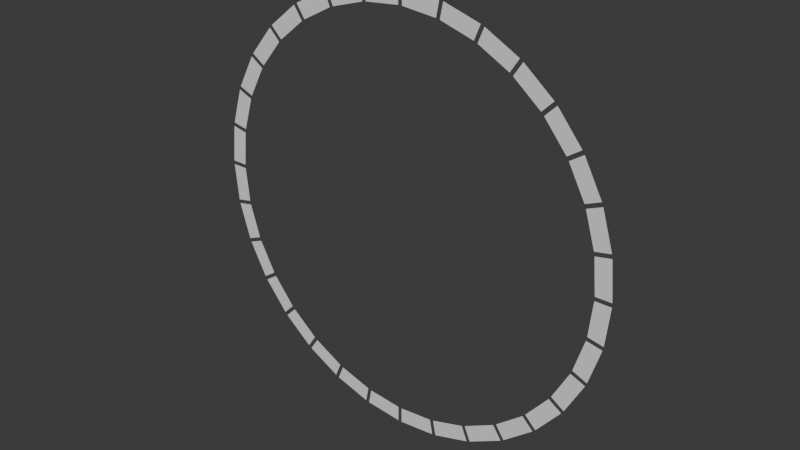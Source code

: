 # Source: outlines.blend  (saved by Blender 4.2.66; exported with 4.5.12 LTS)
import bpy
from mathutils import Matrix  # noqa: F401  (used for matrix-valued properties, if any)

bpy.ops.wm.read_factory_settings(use_empty=True)
scene = bpy.context.scene
scene.name = 'Scene'

# ---- world
world_world = bpy.data.worlds.new('World'); scene.world = world_world
world_world.use_nodes = True; world_world.node_tree.nodes.clear()
_N = world_world.node_tree.nodes; _L = world_world.node_tree.links
n0 = _N.new('ShaderNodeOutputWorld'); n0.name = 'World Output'; n0.location = (300, 300)
n1 = _N.new('ShaderNodeBackground'); n1.name = 'Background'; n1.location = (10, 300)
n1.inputs[0].default_value = (0.05088, 0.05088, 0.05088, 1.0)
_L.new(n1.outputs[0], n0.inputs[0])
n0.is_active_output = True
world_world.color = (0.05088, 0.05088, 0.05088)
world_world.sun_shadow_jitter_overblur = 0.0

# ---- meshes
me_circle = bpy.data.meshes.new('Circle')
me_circle.from_pydata([(-0.3721, -4.034e-08, -0.9229), (-0.545, -3.639e-08, -0.8325), (-0.6454, -2.879e-08, -0.6586), (-0.52, -3.328e-08, -0.7614), (-0.9741, -8.886e-09, -0.2033), (-0.995, -4.091e-10, -0.009359), (-0.9777, 8.084e-09, 0.1849), (-0.9229, 1.627e-08, 0.3721), (-0.8325, 2.382e-08, 0.545), (-0.7102, 3.047e-08, 0.697), (-0.5606, 3.594e-08, 0.8221), (-0.3894, 4.003e-08, 0.9157), (-0.2033, 4.258e-08, 0.9741), (-0.009359, 4.349e-08, 0.995), (0.1849, 4.274e-08, 0.9777), (0.3721, 4.034e-08, 0.9229), (0.545, 3.639e-08, 0.8325), (0.697, 3.104e-08, 0.7102), (0.8221, 2.45e-08, 0.5606), (0.9157, 1.702e-08, 0.3894), (0.9741, 8.886e-09, 0.2033), (0.995, 4.091e-10, 0.009359), (0.9777, -8.084e-09, -0.1849), (0.9229, -1.627e-08, -0.3721), (0.8325, -2.382e-08, -0.545), (0.7102, -3.047e-08, -0.697), (0.5606, -3.594e-08, -0.8221), (0.3888, -4.003e-08, -0.9157), (0.2033, -4.258e-08, -0.9741), (0.1849, -4.274e-08, -0.9777), (-0.1849, -4.274e-08, -0.9777), (-0.2033, -4.258e-08, -0.9741), (-0.3894, -4.003e-08, -0.9157), (-0.697, -3.104e-08, -0.7102), (-0.5606, -3.594e-08, -0.8221), (-0.9229, -1.627e-08, -0.3721), (-0.9777, -8.084e-09, -0.1849), (-0.995, 4.091e-10, 0.009359), (-0.9741, 8.886e-09, 0.2033), (-0.9157, 1.702e-08, 0.3894), (-0.8221, 2.45e-08, 0.5606), (-0.697, 3.104e-08, 0.7102), (-0.545, 3.639e-08, 0.8325), (-0.3721, 4.034e-08, 0.9229), (-0.1849, 4.274e-08, 0.9777), (0.009359, 4.349e-08, 0.995), (0.2033, 4.258e-08, 0.9741), (0.3894, 4.003e-08, 0.9157), (0.5606, 3.594e-08, 0.8221), (0.7102, 3.047e-08, 0.697), (0.8325, 2.382e-08, 0.545), (0.9229, 1.627e-08, 0.3721), (0.9777, 8.084e-09, 0.1849), (0.995, -4.091e-10, -0.009359), (0.9741, -8.886e-09, -0.2033), (0.9157, -1.702e-08, -0.3894), (0.8221, -2.45e-08, -0.5606), (0.697, -3.104e-08, -0.7102), (0.5461, -3.639e-08, -0.8325), (0.3721, -4.034e-08, -0.9229), (0.009359, -4.349e-08, -0.995), (-0.009359, -4.349e-08, -0.995), (-0.7614, -2.273e-08, -0.52), (-0.6586, -2.821e-08, -0.6454), (-0.8221, -2.45e-08, -0.5606), (-0.7102, -3.047e-08, -0.697), (-0.8483, -1.58e-08, -0.3615), (-0.7718, -2.205e-08, -0.5045), (-0.8325, -2.382e-08, -0.545), (-0.9157, -1.702e-08, -0.3894), (-0.8554, -1.505e-08, -0.3442), (-0.9025, -8.264e-09, -0.1891), (-0.9061, -7.462e-09, -0.1707), (-0.922, -4.091e-10, -0.009359), (-0.922, 4.091e-10, 0.009359), (-0.9061, 7.462e-09, 0.1707), (-0.9025, 8.264e-09, 0.1891), (-0.8554, 1.505e-08, 0.3442), (-0.8483, 1.58e-08, 0.3615), (-0.7718, 2.205e-08, 0.5045), (-0.7614, 2.273e-08, 0.52), (-0.6586, 2.821e-08, 0.6454), (-0.6454, 2.879e-08, 0.6586), (-0.52, 3.328e-08, 0.7614), (-0.5045, 3.374e-08, 0.7718), (-0.3615, 3.708e-08, 0.8483), (-0.3442, 3.739e-08, 0.8554), (-0.1891, 3.945e-08, 0.9025), (-0.1707, 3.961e-08, 0.9061), (-0.009359, 4.03e-08, 0.922), (0.009359, 4.03e-08, 0.922), (0.1707, 3.961e-08, 0.9061), (0.1891, 3.945e-08, 0.9025), (0.3442, 3.739e-08, 0.8554), (0.3615, 3.708e-08, 0.8483), (0.5045, 3.374e-08, 0.7718), (0.52, 3.328e-08, 0.7614), (0.6454, 2.879e-08, 0.6586), (0.6586, 2.821e-08, 0.6454), (0.7614, 2.273e-08, 0.52), (0.7718, 2.205e-08, 0.5045), (0.8483, 1.58e-08, 0.3615), (0.8554, 1.505e-08, 0.3442), (0.9025, 8.264e-09, 0.1891), (0.9061, 7.462e-09, 0.1707), (0.922, 4.091e-10, 0.009359), (0.922, -4.091e-10, -0.009359), (0.9061, -7.462e-09, -0.1707), (0.9025, -8.264e-09, -0.1891), (0.8554, -1.505e-08, -0.3442), (0.8483, -1.58e-08, -0.3615), (0.7718, -2.205e-08, -0.5045), (0.7614, -2.273e-08, -0.52), (0.6586, -2.821e-08, -0.6454), (0.6454, -2.879e-08, -0.6586), (0.52, -3.328e-08, -0.7614), (0.5051, -3.374e-08, -0.7718), (0.3605, -3.708e-08, -0.8483), (0.3442, -3.739e-08, -0.8554), (0.1891, -3.945e-08, -0.9025), (0.009359, -4.03e-08, -0.922), (0.1707, -3.961e-08, -0.9061), (-0.009359, -4.03e-08, -0.922), (-0.1707, -3.961e-08, -0.9061), (-0.1891, -3.945e-08, -0.9025), (-0.3442, -3.739e-08, -0.8554), (-0.3615, -3.708e-08, -0.8483), (-0.5045, -3.374e-08, -0.7718)], [], [(35, 4, 71, 70), (49, 18, 99, 98), (36, 5, 73, 72), (50, 19, 101, 100), (37, 6, 75, 74), (51, 20, 103, 102), (38, 7, 77, 76), (52, 21, 105, 104), (39, 8, 79, 78), (53, 22, 107, 106), (40, 9, 81, 80), (54, 23, 109, 108), (41, 10, 83, 82), (55, 24, 111, 110), (42, 11, 85, 84), (56, 25, 113, 112), (43, 12, 87, 86), (31, 0, 125, 124), (57, 26, 115, 114), (44, 13, 89, 88), (32, 1, 127, 126), (58, 27, 117, 116), (45, 14, 91, 90), (34, 33, 2, 3), (59, 28, 119, 118), (46, 15, 93, 92), (68, 69, 66, 67), (29, 60, 120, 121), (47, 16, 95, 94), (61, 30, 123, 122), (48, 17, 97, 96), (65, 64, 62, 63)])
_uv = me_circle.uv_layers.new(name='UVMap')
_uv.uv.foreach_set('vector', [0.0, 0.0, 0.0, 0.0, 0.0, 0.0, 0.0, 0.0, 0.0, 0.0, 0.0, 0.0, 0.0, 0.0, 0.0, 0.0, 0.0, 0.0, 0.0, 0.0, 0.0, 0.0, 0.0, 0.0, 0.0, 0.0, 0.0, 0.0, 0.0, 0.0, 0.0, 0.0, 0.0, 0.0, 0.0, 0.0, 0.0, 0.0, 0.0, 0.0, 0.0, 0.0, 0.0, 0.0, 0.0, 0.0, 0.0, 0.0, 0.0, 0.0, 0.0, 0.0, 0.0, 0.0, 0.0, 0.0, 0.0, 0.0, 0.0, 0.0, 0.0, 0.0, 0.0, 0.0, 0.0, 0.0, 0.0, 0.0, 0.0, 0.0, 0.0, 0.0, 0.0, 0.0, 0.0, 0.0, 0.0, 0.0, 0.0, 0.0, 0.0, 0.0, 0.0, 0.0, 0.0, 0.0, 0.0, 0.0, 0.0, 0.0, 0.0, 0.0, 0.0, 0.0, 0.0, 0.0, 0.0, 0.0, 0.0, 0.0, 0.0, 0.0, 0.0, 0.0, 0.0, 0.0, 0.0, 0.0, 0.0, 0.0, 0.0, 0.0, 0.0, 0.0, 0.0, 0.0, 0.0, 0.0, 0.0, 0.0, 0.0, 0.0, 0.0, 0.0, 0.0, 0.0, 0.0, 0.0, 0.0, 0.0, 0.0, 0.0, 0.0, 0.0, 0.0, 0.0, 0.0, 0.0, 0.0, 0.0, 0.0, 0.0, 0.0, 0.0, 0.0, 0.0, 0.0, 0.0, 0.0, 0.0, 0.0, 0.0, 0.0, 0.0, 0.0, 0.0, 0.0, 0.0, 0.0, 0.0, 0.0, 0.0, 0.0, 0.0, 0.0, 0.0, 0.0, 0.0, 0.0, 0.0, 0.0, 0.0, 0.0, 0.0, 0.0, 0.0, 0.0, 0.0, 0.0, 0.0, 0.0, 0.0, 0.0, 0.0, 0.0, 0.0, 0.0, 0.0, 0.0, 0.0, 0.0, 0.0, 0.0, 0.0, 0.0, 0.0, 0.0, 0.0, 0.0, 0.0, 0.0, 0.0, 0.0, 0.0, 0.0, 0.0, 0.0, 0.0, 0.0, 0.0, 0.0, 0.0, 0.0, 0.0, 0.0, 0.0, 0.0, 0.0, 0.0, 0.0, 0.0, 0.0, 0.0, 0.0, 0.0, 0.0, 0.0, 0.0, 0.0, 0.0, 0.0, 0.0, 0.0, 0.0, 0.0, 0.0, 0.0, 0.0, 0.0, 0.0, 0.0, 0.0, 0.0, 0.0, 0.0, 0.0, 0.0, 0.0, 0.0, 0.0, 0.0, 0.0, 0.0, 0.0, 0.0, 0.0])
_ca = me_circle.color_attributes.new('Attribute', 'BYTE_COLOR', 'CORNER')
_ca.data.foreach_set('color', [0.0, 1.0, 0.2232, 1.0, 0.0, 1.0, 0.2232, 1.0, 0.0, 1.0, 0.2232, 1.0, 0.0, 1.0, 0.2232, 1.0, 0.0, 1.0, 0.2232, 1.0, 0.0, 1.0, 0.2232, 1.0, 0.0, 1.0, 0.2232, 1.0, 0.0, 1.0, 0.2232, 1.0, 0.0, 1.0, 0.2232, 1.0, 0.0, 1.0, 0.2232, 1.0, 0.0, 1.0, 0.2232, 1.0, 0.0, 1.0, 0.2232, 1.0, 0.0, 1.0, 0.2232, 1.0, 0.0, 1.0, 0.2232, 1.0, 0.0, 1.0, 0.2232, 1.0, 0.0, 1.0, 0.2232, 1.0, 0.0, 1.0, 0.2232, 1.0, 0.0, 1.0, 0.2232, 1.0, 0.0, 1.0, 0.2232, 1.0, 0.0, 1.0, 0.2232, 1.0, 0.0, 1.0, 0.2232, 1.0, 0.0, 1.0, 0.2232, 1.0, 0.0, 1.0, 0.2232, 1.0, 0.0, 1.0, 0.2232, 1.0, 0.0, 1.0, 0.2232, 1.0, 0.0, 1.0, 0.2232, 1.0, 0.0, 1.0, 0.2232, 1.0, 0.0, 1.0, 0.2232, 1.0, 0.0, 1.0, 0.2232, 1.0, 0.0, 1.0, 0.2232, 1.0, 0.0, 1.0, 0.2232, 1.0, 0.0, 1.0, 0.2232, 1.0, 0.0, 1.0, 0.2232, 1.0, 0.0, 1.0, 0.2232, 1.0, 0.0, 1.0, 0.2232, 1.0, 0.0, 1.0, 0.2232, 1.0, 0.0, 1.0, 0.2232, 1.0, 0.0, 1.0, 0.2232, 1.0, 0.0, 1.0, 0.2232, 1.0, 0.0, 1.0, 0.2232, 1.0, 0.0, 1.0, 0.2232, 1.0, 0.0, 1.0, 0.2232, 1.0, 0.0, 1.0, 0.2232, 1.0, 0.0, 1.0, 0.2232, 1.0, 0.0, 1.0, 0.2232, 1.0, 0.0, 1.0, 0.2232, 1.0, 0.0, 1.0, 0.2232, 1.0, 0.0, 1.0, 0.2232, 1.0, 0.0, 1.0, 0.2232, 1.0, 0.0, 1.0, 0.2232, 1.0, 0.0, 1.0, 0.2232, 1.0, 0.0, 1.0, 0.2232, 1.0, 0.0, 1.0, 0.2232, 1.0, 0.0, 1.0, 0.2232, 1.0, 0.0, 1.0, 0.2232, 1.0, 0.0, 1.0, 0.2232, 1.0, 0.0, 1.0, 0.2232, 1.0, 0.0, 1.0, 0.2232, 1.0, 0.0, 1.0, 0.2232, 1.0, 0.0, 1.0, 0.2232, 1.0, 0.0, 1.0, 0.2232, 1.0, 0.0, 1.0, 0.2232, 1.0, 0.0, 1.0, 0.2232, 1.0, 0.0, 1.0, 0.2232, 1.0, 0.0, 1.0, 0.2232, 1.0, 0.0, 1.0, 0.2232, 1.0, 0.0, 1.0, 0.2232, 1.0, 0.0, 1.0, 0.2232, 1.0, 0.0, 1.0, 0.2232, 1.0, 0.0, 1.0, 0.2232, 1.0, 0.0, 1.0, 0.2232, 1.0, 0.0, 1.0, 0.2232, 1.0, 0.0, 1.0, 0.2232, 1.0, 0.0, 1.0, 0.2232, 1.0, 0.0, 1.0, 0.2232, 1.0, 0.0, 1.0, 0.2232, 1.0, 0.0, 1.0, 0.2232, 1.0, 0.0, 1.0, 0.2232, 1.0, 0.0, 1.0, 0.2232, 1.0, 0.0, 1.0, 0.2232, 1.0, 0.0, 1.0, 0.2232, 1.0, 0.0, 1.0, 0.2232, 1.0, 0.0, 1.0, 0.2232, 1.0, 0.0, 1.0, 0.2232, 1.0, 0.0, 1.0, 0.2232, 1.0, 0.0, 1.0, 0.2232, 1.0, 0.0, 1.0, 0.2232, 1.0, 0.0, 1.0, 0.2232, 1.0, 0.0, 1.0, 0.2232, 1.0, 0.0, 1.0, 0.2232, 1.0, 0.0, 1.0, 0.2232, 1.0, 0.0, 1.0, 0.2232, 1.0, 0.0, 1.0, 0.2232, 1.0, 0.0, 1.0, 0.2232, 1.0, 0.0, 1.0, 0.2232, 1.0, 0.0, 1.0, 0.2232, 1.0, 0.0, 1.0, 0.2232, 1.0, 0.0, 1.0, 0.2232, 1.0, 0.0, 1.0, 0.2232, 1.0, 0.0, 1.0, 0.2232, 1.0, 0.0, 1.0, 0.2232, 1.0, 0.0, 1.0, 0.2232, 1.0, 0.0, 1.0, 0.2232, 1.0, 0.0, 1.0, 0.2232, 1.0, 0.0, 1.0, 0.2232, 1.0, 0.0, 1.0, 0.2232, 1.0, 0.0, 1.0, 0.2232, 1.0, 0.0, 1.0, 0.2232, 1.0, 0.0, 1.0, 0.2232, 1.0, 0.0, 1.0, 0.2232, 1.0, 0.0, 1.0, 0.2232, 1.0, 0.0, 1.0, 0.2232, 1.0, 0.0, 1.0, 0.2232, 1.0, 0.0, 1.0, 0.2232, 1.0, 0.0, 1.0, 0.2232, 1.0, 0.0, 1.0, 0.2232, 1.0, 0.0, 1.0, 0.2232, 1.0, 0.0, 1.0, 0.2232, 1.0, 0.0, 1.0, 0.2232, 1.0, 0.0, 1.0, 0.2232, 1.0, 0.0, 1.0, 0.2232, 1.0, 0.0, 1.0, 0.2232, 1.0, 0.0, 1.0, 0.2232, 1.0, 0.0, 1.0, 0.2232, 1.0, 0.0, 1.0, 0.2232, 1.0, 0.0, 1.0, 0.2232, 1.0, 0.0, 1.0, 0.2232, 1.0, 0.0, 1.0, 0.2232, 1.0])
me_circle.update()

# ---- objects
ob_outline_green = bpy.data.objects.new('Outline green', me_circle)

# ---- transforms, parenting, visibility, modifiers, constraints
ob_outline_green.location = (0.0, 0.0, 0.0)

# ---- collection membership
scene.collection.objects.link(ob_outline_green)

# ---- scene / render settings (as saved in the file)
scene.frame_start = 1; scene.frame_end = 250; scene.frame_set(1)
scene.render.engine = 'BLENDER_EEVEE_NEXT'
bpy.context.view_layer.update()

# ---- added for rendering (the .blend has no active camera and no usable light): camera, sun
cam_auto = bpy.data.cameras.new('AutoCamera')
cam_auto.lens = 50.0
cam_auto.sensor_width = 36.0
cam_auto.clip_end = 1000.0
ob_auto_camera = bpy.data.objects.new('AutoCamera', cam_auto)
scene.collection.objects.link(ob_auto_camera)
ob_auto_camera.location = (2.60391, -3.12469, 2.08313)
ob_auto_camera.rotation_euler = (1.09748, -7.21219e-08, 0.694738)
scene.camera = ob_auto_camera
light_auto_sun = bpy.data.lights.new('AutoSun', 'SUN')
light_auto_sun.energy = 3.0
light_auto_sun.angle = 0.0523599
ob_auto_sun = bpy.data.objects.new('AutoSun', light_auto_sun)
scene.collection.objects.link(ob_auto_sun)
ob_auto_sun.rotation_euler = (0.872665, 0.174533, 0.523599)
bpy.context.view_layer.update()
